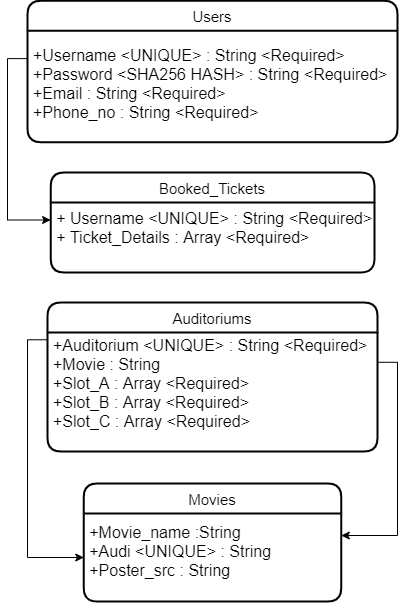

The diagram above was exported from draw.io. Its source (the exported page's mxGraphModel, read from the mxfile embedded in the PNG):
<mxGraphModel dx="1038" dy="617" grid="1" gridSize="10" guides="1" tooltips="1" connect="1" arrows="1" fold="1" page="1" pageScale="1" pageWidth="1100" pageHeight="850" background="#ffffff" math="0" shadow="0">
  <root>
    <mxCell id="0" />
    <mxCell id="1" parent="0" />
    <mxCell id="iDw6fzuJQzmuy9uCbMwy-15" style="edgeStyle=orthogonalEdgeStyle;rounded=0;orthogonalLoop=1;jettySize=auto;html=1;exitX=0;exitY=0.25;exitDx=0;exitDy=0;entryX=0;entryY=0.5;entryDx=0;entryDy=0;fontSize=15;" parent="1" source="iDw6fzuJQzmuy9uCbMwy-10" target="iDw6fzuJQzmuy9uCbMwy-13" edge="1">
      <mxGeometry relative="1" as="geometry" />
    </mxCell>
    <mxCell id="iDw6fzuJQzmuy9uCbMwy-14" style="edgeStyle=orthogonalEdgeStyle;rounded=0;orthogonalLoop=1;jettySize=auto;html=1;exitX=0;exitY=0.25;exitDx=0;exitDy=0;entryX=0;entryY=0.25;entryDx=0;entryDy=0;fontSize=15;" parent="1" source="iDw6fzuJQzmuy9uCbMwy-6" target="iDw6fzuJQzmuy9uCbMwy-9" edge="1">
      <mxGeometry relative="1" as="geometry" />
    </mxCell>
    <mxCell id="iDw6fzuJQzmuy9uCbMwy-16" style="edgeStyle=orthogonalEdgeStyle;rounded=0;orthogonalLoop=1;jettySize=auto;html=1;exitX=1;exitY=0.25;exitDx=0;exitDy=0;entryX=1;entryY=0.25;entryDx=0;entryDy=0;fontSize=15;" parent="1" source="iDw6fzuJQzmuy9uCbMwy-11" target="iDw6fzuJQzmuy9uCbMwy-13" edge="1">
      <mxGeometry relative="1" as="geometry" />
    </mxCell>
    <mxCell id="iDw6fzuJQzmuy9uCbMwy-5" value="Users" style="swimlane;childLayout=stackLayout;horizontal=1;startSize=30;horizontalStack=0;rounded=1;fontSize=15;fontStyle=0;strokeWidth=2;resizeParent=0;resizeLast=1;shadow=0;dashed=0;align=center;" parent="1" vertex="1">
      <mxGeometry x="615" y="38.25" width="370" height="141.5" as="geometry" />
    </mxCell>
    <mxCell id="iDw6fzuJQzmuy9uCbMwy-6" value="+Username &lt;UNIQUE&gt; : String &lt;Required&gt;&#10;+Password &lt;SHA256 HASH&gt; : String &lt;Required&gt;&#10;+Email : String &lt;Required&gt;&#10;+Phone_no : String &lt;Required&gt;" style="align=left;strokeColor=none;fillColor=none;spacingLeft=4;fontSize=16;verticalAlign=top;resizable=0;rotatable=0;part=1;spacingTop=9;" parent="iDw6fzuJQzmuy9uCbMwy-5" vertex="1">
      <mxGeometry y="30" width="370" height="111.5" as="geometry" />
    </mxCell>
    <mxCell id="iDw6fzuJQzmuy9uCbMwy-8" value="Booked_Tickets" style="swimlane;childLayout=stackLayout;horizontal=1;startSize=30;horizontalStack=0;rounded=1;fontSize=15;fontStyle=0;strokeWidth=2;resizeParent=0;resizeLast=1;shadow=0;dashed=0;align=center;" parent="1" vertex="1">
      <mxGeometry x="638.13" y="210" width="323.75" height="100" as="geometry" />
    </mxCell>
    <mxCell id="iDw6fzuJQzmuy9uCbMwy-9" value="+ Username &lt;UNIQUE&gt; : String &lt;Required&gt;&#10;+ Ticket_Details : Array &lt;Required&gt;" style="align=left;strokeColor=none;fillColor=none;spacingLeft=4;fontSize=16;verticalAlign=top;resizable=0;rotatable=0;part=1;" parent="iDw6fzuJQzmuy9uCbMwy-8" vertex="1">
      <mxGeometry y="30" width="323.75" height="70" as="geometry" />
    </mxCell>
    <mxCell id="iDw6fzuJQzmuy9uCbMwy-10" value="Auditoriums" style="swimlane;childLayout=stackLayout;horizontal=1;startSize=30;horizontalStack=0;rounded=1;fontSize=15;fontStyle=0;strokeWidth=2;resizeParent=0;resizeLast=1;shadow=0;dashed=0;align=center;" parent="1" vertex="1">
      <mxGeometry x="635.01" y="340" width="330" height="149" as="geometry" />
    </mxCell>
    <mxCell id="iDw6fzuJQzmuy9uCbMwy-11" value="+Auditorium &lt;UNIQUE&gt; : String &lt;Required&gt;&#10;+Movie : String &#10;+Slot_A : Array &lt;Required&gt;&#10;+Slot_B : Array &lt;Required&gt;&#10;+Slot_C : Array &lt;Required&gt;" style="align=left;strokeColor=none;fillColor=none;spacingLeft=4;fontSize=16;verticalAlign=top;resizable=0;rotatable=0;part=1;spacingTop=-3;" parent="iDw6fzuJQzmuy9uCbMwy-10" vertex="1">
      <mxGeometry y="30" width="330" height="119" as="geometry" />
    </mxCell>
    <mxCell id="iDw6fzuJQzmuy9uCbMwy-12" value="Movies" style="swimlane;childLayout=stackLayout;horizontal=1;startSize=30;horizontalStack=0;rounded=1;fontSize=15;fontStyle=0;strokeWidth=2;resizeParent=0;resizeLast=1;shadow=0;dashed=0;align=center;" parent="1" vertex="1">
      <mxGeometry x="671.26" y="521" width="257.5" height="118" as="geometry" />
    </mxCell>
    <mxCell id="iDw6fzuJQzmuy9uCbMwy-13" value="+Movie_name :String &#10;+Audi &lt;UNIQUE&gt; : String&#10;+Poster_src : String" style="align=left;strokeColor=none;fillColor=none;spacingLeft=4;fontSize=16;verticalAlign=top;resizable=0;rotatable=0;part=1;spacingTop=3;" parent="iDw6fzuJQzmuy9uCbMwy-12" vertex="1">
      <mxGeometry y="30" width="257.5" height="88" as="geometry" />
    </mxCell>
  </root>
</mxGraphModel>